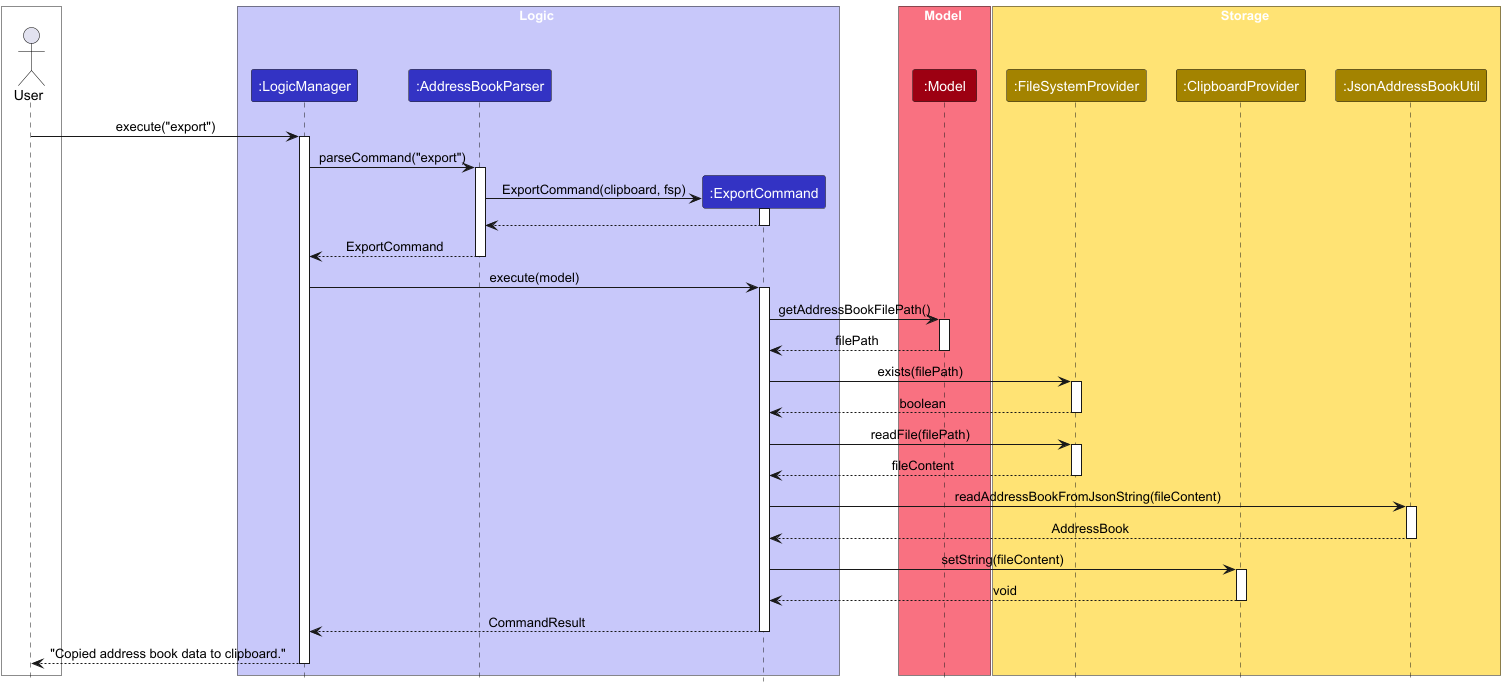

The diagram above was rendered by PlantUML. Its source (embedded in the PNG):
@startuml
!include style.puml
skinparam ArrowFontStyle plain

box External #white
actor User as user
end box

box Logic LOGIC_COLOR_T1
participant ":LogicManager" as logic LOGIC_COLOR
participant ":AddressBookParser" as abp LOGIC_COLOR
participant ":ExportCommand" as ec LOGIC_COLOR
end box

box Model MODEL_COLOR_T1
participant ":Model" as model MODEL_COLOR
end box

box Storage STORAGE_COLOR_T1
participant ":FileSystemProvider" as fsp STORAGE_COLOR
participant ":ClipboardProvider" as clipboard STORAGE_COLOR
participant ":JsonAddressBookUtil" as jabu STORAGE_COLOR
end box

user -> logic : execute("export")
activate logic
logic -> abp : parseCommand("export")
activate abp
create ec
abp -> ec : ExportCommand(clipboard, fsp)
activate ec
ec --> abp
deactivate ec
abp --> logic : ExportCommand
deactivate abp
logic -> ec : execute(model)
activate ec
ec -> model : getAddressBookFilePath()
activate model
model --> ec : filePath
deactivate model
ec -> fsp : exists(filePath)
activate fsp
fsp --> ec : boolean
deactivate fsp
ec -> fsp : readFile(filePath)
activate fsp
fsp --> ec : fileContent
deactivate fsp
ec -> jabu : readAddressBookFromJsonString(fileContent)
activate jabu
jabu --> ec : AddressBook
deactivate jabu
ec -> clipboard : setString(fileContent)
activate clipboard
clipboard --> ec : void
deactivate clipboard
ec --> logic : CommandResult
deactivate ec
logic --> user : "Copied address book data to clipboard."
deactivate logic
@enduml